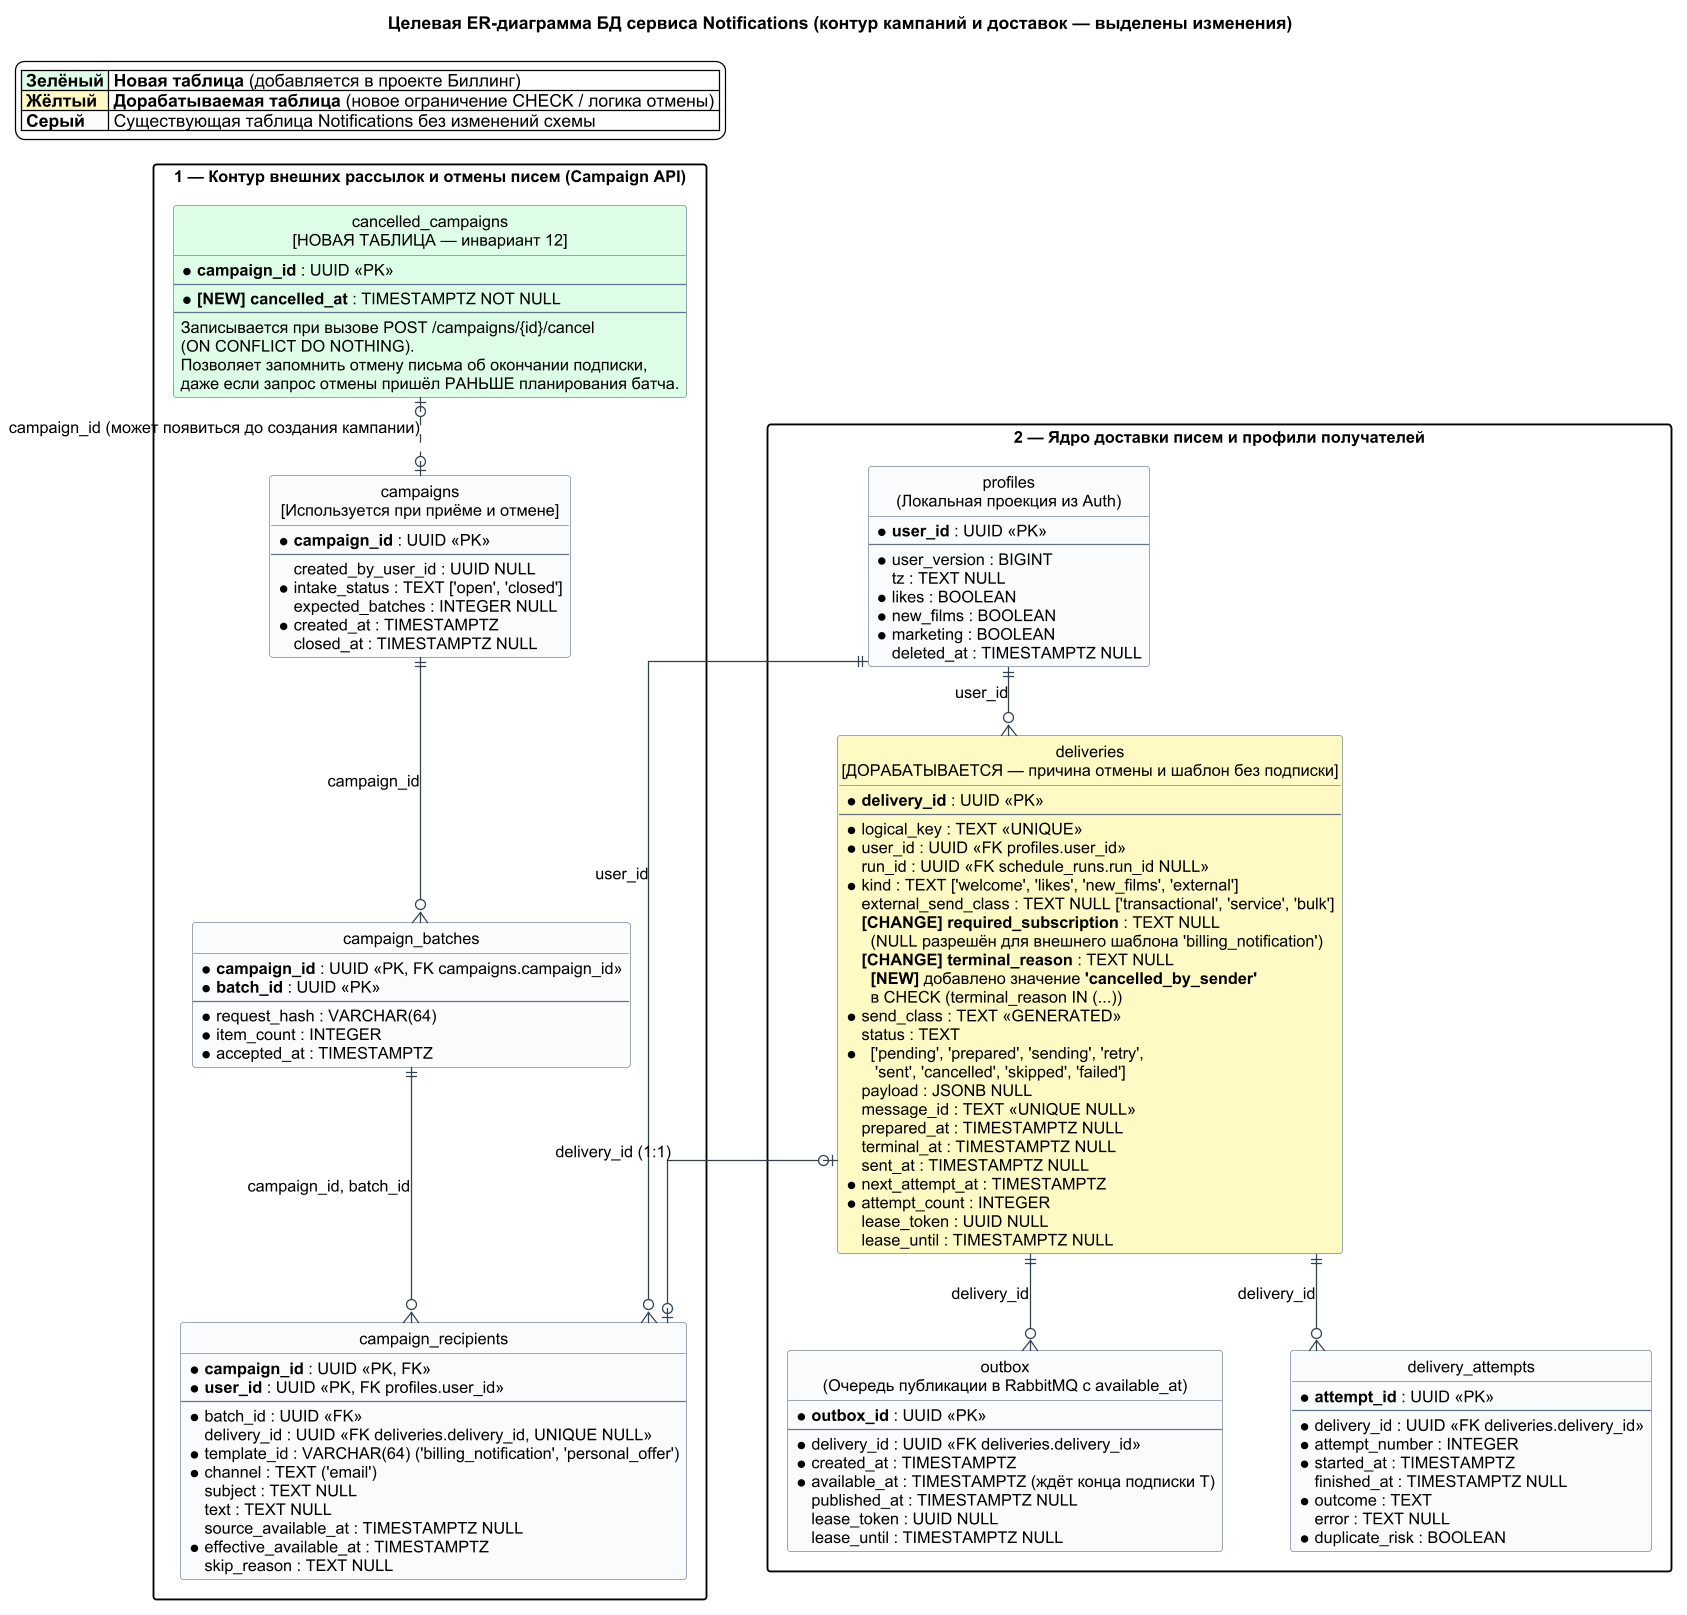

The diagram above was rendered by PlantUML. Its source (embedded in the PNG):
@startuml 14-er-notifications-db-target

hide circle
skinparam linetype ortho
skinparam backgroundColor #FFFFFF
skinparam defaultFontName Arial
skinparam defaultFontSize 13
skinparam dpi 120
skinparam nodesep 55
skinparam ranksep 55
skinparam packageStyle rectangle

skinparam class {
    BackgroundColor #F8FAFC
    HeaderBackgroundColor #E2E8F0
    BorderColor #64748B
    ArrowColor #334155
}

title Целевая ER-диаграмма БД сервиса Notifications (контур кампаний и доставок — выделены изменения)

legend top left
  |<#DCFCE7> **Зелёный** | **Новая таблица** (добавляется в проекте Биллинг) |
  |<#FEF9C3> **Жёлтый** | **Дорабатываемая таблица** (новое ограничение CHECK / логика отмены) |
  |<#F8FAFC> **Серый** | Существующая таблица Notifications без изменений схемы |
endlegend

package "1 — Контур внешних рассылок и отмены писем (Campaign API)" {

    entity "cancelled_campaigns\n[НОВАЯ ТАБЛИЦА — инвариант 12]" as cancelled_campaigns #DCFCE7 {
        * **campaign_id** : UUID <<PK>>
        --
        * **[NEW] cancelled_at** : TIMESTAMPTZ NOT NULL
        --
        Записывается при вызове POST /campaigns/{id}/cancel\n(ON CONFLICT DO NOTHING).\nПозволяет запомнить отмену письма об окончании подписки,\nдаже если запрос отмены пришёл РАНЬШЕ планирования батча.
    }

    entity "campaigns\n[Используется при приёме и отмене]" as campaigns #F8FAFC {
        * **campaign_id** : UUID <<PK>>
        --
        created_by_user_id : UUID NULL
        * intake_status : TEXT ['open', 'closed']
        expected_batches : INTEGER NULL
        * created_at : TIMESTAMPTZ
        closed_at : TIMESTAMPTZ NULL
    }

    entity "campaign_batches" as campaign_batches #F8FAFC {
        * **campaign_id** : UUID <<PK, FK campaigns.campaign_id>>
        * **batch_id** : UUID <<PK>>
        --
        * request_hash : VARCHAR(64)
        * item_count : INTEGER
        * accepted_at : TIMESTAMPTZ
    }

    entity "campaign_recipients" as campaign_recipients #F8FAFC {
        * **campaign_id** : UUID <<PK, FK>>
        * **user_id** : UUID <<PK, FK profiles.user_id>>
        --
        * batch_id : UUID <<FK>>
        delivery_id : UUID <<FK deliveries.delivery_id, UNIQUE NULL>>
        * template_id : VARCHAR(64) ('billing_notification', 'personal_offer')
        * channel : TEXT ('email')
        subject : TEXT NULL
        text : TEXT NULL
        source_available_at : TIMESTAMPTZ NULL
        * effective_available_at : TIMESTAMPTZ
        skip_reason : TEXT NULL
    }
}

package "2 — Ядро доставки писем и профили получателей" {

    entity "deliveries\n[ДОРАБАТЫВАЕТСЯ — причина отмены и шаблон без подписки]" as deliveries #FEF9C3 {
        * **delivery_id** : UUID <<PK>>
        --
        * logical_key : TEXT <<UNIQUE>>
        * user_id : UUID <<FK profiles.user_id>>
        run_id : UUID <<FK schedule_runs.run_id NULL>>
        * kind : TEXT ['welcome', 'likes', 'new_films', 'external']
        external_send_class : TEXT NULL ['transactional', 'service', 'bulk']
        **[CHANGE] required_subscription** : TEXT NULL\n  (NULL разрешён для внешнего шаблона 'billing_notification')
        **[CHANGE] terminal_reason** : TEXT NULL\n  **[NEW]** добавлено значение **'cancelled_by_sender'**\n  в CHECK (terminal_reason IN (...))
        * send_class : TEXT <<GENERATED>>
        * status : TEXT\n  ['pending', 'prepared', 'sending', 'retry',\n   'sent', 'cancelled', 'skipped', 'failed']
        payload : JSONB NULL
        message_id : TEXT <<UNIQUE NULL>>
        prepared_at : TIMESTAMPTZ NULL
        terminal_at : TIMESTAMPTZ NULL
        sent_at : TIMESTAMPTZ NULL
        * next_attempt_at : TIMESTAMPTZ
        * attempt_count : INTEGER
        lease_token : UUID NULL
        lease_until : TIMESTAMPTZ NULL
    }

    entity "outbox\n(Очередь публикации в RabbitMQ с available_at)" as outbox #F8FAFC {
        * **outbox_id** : UUID <<PK>>
        --
        * delivery_id : UUID <<FK deliveries.delivery_id>>
        * created_at : TIMESTAMPTZ
        * available_at : TIMESTAMPTZ (ждёт конца подписки T)
        published_at : TIMESTAMPTZ NULL
        lease_token : UUID NULL
        lease_until : TIMESTAMPTZ NULL
    }

    entity "delivery_attempts" as delivery_attempts #F8FAFC {
        * **attempt_id** : UUID <<PK>>
        --
        * delivery_id : UUID <<FK deliveries.delivery_id>>
        * attempt_number : INTEGER
        * started_at : TIMESTAMPTZ
        finished_at : TIMESTAMPTZ NULL
        * outcome : TEXT
        error : TEXT NULL
        * duplicate_risk : BOOLEAN
    }

    entity "profiles\n(Локальная проекция из Auth)" as profiles #F8FAFC {
        * **user_id** : UUID <<PK>>
        --
        * user_version : BIGINT
        tz : TEXT NULL
        * likes : BOOLEAN
        * new_films : BOOLEAN
        * marketing : BOOLEAN
        deleted_at : TIMESTAMPTZ NULL
    }
}

cancelled_campaigns |o..o| campaigns : "campaign_id (может появиться до создания кампании)"
campaigns ||--o{ campaign_batches : "campaign_id"
campaign_batches ||--o{ campaign_recipients : "campaign_id, batch_id"
profiles ||--o{ campaign_recipients : "user_id"
profiles ||--o{ deliveries : "user_id"
deliveries |o--o| campaign_recipients : "delivery_id (1:1)"
deliveries ||--o{ outbox : "delivery_id"
deliveries ||--o{ delivery_attempts : "delivery_id"

@enduml